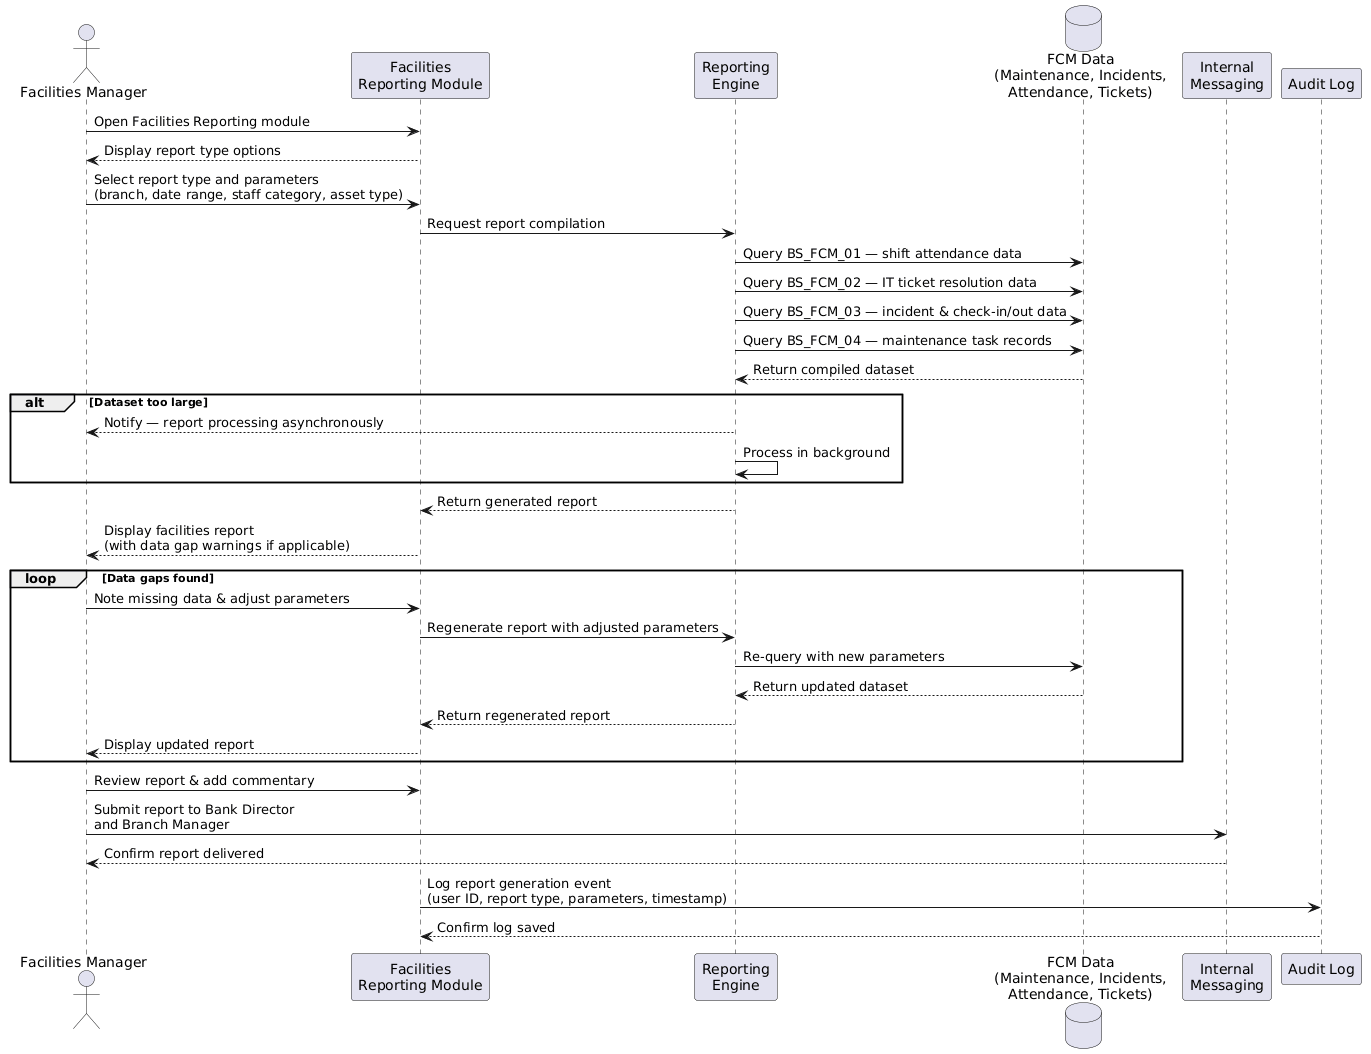

The diagram above was rendered by PlantUML. Its source (embedded in the PNG):
@startuml
actor "Facilities Manager" as FM
participant "Facilities\nReporting Module" as FRM
participant "Reporting\nEngine" as RE
database "FCM Data\n(Maintenance, Incidents,\nAttendance, Tickets)" as DB
participant "Internal\nMessaging" as MSG
participant "Audit Log" as AL

FM -> FRM : Open Facilities Reporting module
FRM --> FM : Display report type options

FM -> FRM : Select report type and parameters\n(branch, date range, staff category, asset type)
FRM -> RE : Request report compilation
RE -> DB : Query BS_FCM_01 — shift attendance data
RE -> DB : Query BS_FCM_02 — IT ticket resolution data
RE -> DB : Query BS_FCM_03 — incident & check-in/out data
RE -> DB : Query BS_FCM_04 — maintenance task records
DB --> RE : Return compiled dataset

alt Dataset too large
  RE --> FM : Notify — report processing asynchronously
  RE -> RE : Process in background
end

RE --> FRM : Return generated report
FRM --> FM : Display facilities report\n(with data gap warnings if applicable)

loop Data gaps found
  FM -> FRM : Note missing data & adjust parameters
  FRM -> RE : Regenerate report with adjusted parameters
  RE -> DB : Re-query with new parameters
  DB --> RE : Return updated dataset
  RE --> FRM : Return regenerated report
  FRM --> FM : Display updated report
end

FM -> FRM : Review report & add commentary
FM -> MSG : Submit report to Bank Director\nand Branch Manager
MSG --> FM : Confirm report delivered

FRM -> AL : Log report generation event\n(user ID, report type, parameters, timestamp)
AL --> FRM : Confirm log saved
@enduml